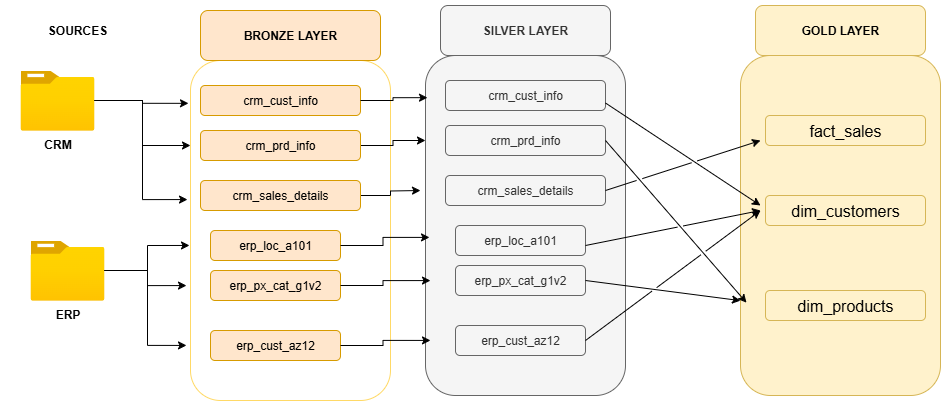

The diagram above was exported from draw.io. Its source (the exported page's mxGraphModel, read from the mxfile embedded in the PNG):
<mxGraphModel dx="1024" dy="506" grid="1" gridSize="10" guides="1" tooltips="1" connect="1" arrows="1" fold="1" page="1" pageScale="1" pageWidth="850" pageHeight="1100" math="0" shadow="0">
  <root>
    <mxCell id="0" />
    <mxCell id="1" parent="0" />
    <mxCell id="rqPA13IqzVxlEbCeP7yG-2" value="" style="rounded=0;whiteSpace=wrap;html=1;fillColor=default;strokeColor=none;" parent="1" vertex="1">
      <mxGeometry y="30" width="160" height="370" as="geometry" />
    </mxCell>
    <mxCell id="rqPA13IqzVxlEbCeP7yG-3" value="&lt;b&gt;SOURCES&lt;/b&gt;" style="rounded=0;whiteSpace=wrap;html=1;strokeColor=none;" parent="1" vertex="1">
      <mxGeometry x="16.96" y="40" width="120" height="40" as="geometry" />
    </mxCell>
    <mxCell id="rqPA13IqzVxlEbCeP7yG-30" style="edgeStyle=orthogonalEdgeStyle;rounded=0;orthogonalLoop=1;jettySize=auto;html=1;entryX=0;entryY=0.25;entryDx=0;entryDy=0;" parent="1" source="rqPA13IqzVxlEbCeP7yG-4" target="rqPA13IqzVxlEbCeP7yG-6" edge="1">
      <mxGeometry relative="1" as="geometry" />
    </mxCell>
    <mxCell id="rqPA13IqzVxlEbCeP7yG-4" value="&lt;b&gt;CRM&lt;/b&gt;" style="image;aspect=fixed;html=1;points=[];align=center;fontSize=12;image=img/lib/azure2/general/Folder_Blank.svg;" parent="1" vertex="1">
      <mxGeometry x="20" y="100" width="73.93" height="60" as="geometry" />
    </mxCell>
    <mxCell id="rqPA13IqzVxlEbCeP7yG-5" value="&lt;b&gt;ERP&lt;/b&gt;" style="image;aspect=fixed;html=1;points=[];align=center;fontSize=12;image=img/lib/azure2/general/Folder_Blank.svg;" parent="1" vertex="1">
      <mxGeometry x="30" y="270" width="73.93" height="60" as="geometry" />
    </mxCell>
    <mxCell id="rqPA13IqzVxlEbCeP7yG-6" value="" style="rounded=1;whiteSpace=wrap;html=1;strokeColor=#FFD966;fillStyle=solid;" parent="1" vertex="1">
      <mxGeometry x="190" y="90" width="200" height="340" as="geometry" />
    </mxCell>
    <mxCell id="rqPA13IqzVxlEbCeP7yG-7" value="&lt;b&gt;BRONZE LAYER&lt;/b&gt;" style="rounded=1;whiteSpace=wrap;html=1;fillColor=#ffe6cc;strokeColor=#d79b00;" parent="1" vertex="1">
      <mxGeometry x="200" y="40" width="180" height="50" as="geometry" />
    </mxCell>
    <mxCell id="rqPA13IqzVxlEbCeP7yG-8" value="crm_cust_info" style="rounded=1;whiteSpace=wrap;html=1;fillColor=#ffe6cc;strokeColor=#d79b00;" parent="1" vertex="1">
      <mxGeometry x="200" y="115" width="160" height="30" as="geometry" />
    </mxCell>
    <mxCell id="HwPDOwz37T3hx_FqFJf9-32" style="edgeStyle=orthogonalEdgeStyle;rounded=0;orthogonalLoop=1;jettySize=auto;html=1;entryX=0;entryY=0.25;entryDx=0;entryDy=0;" parent="1" source="rqPA13IqzVxlEbCeP7yG-9" target="HwPDOwz37T3hx_FqFJf9-23" edge="1">
      <mxGeometry relative="1" as="geometry" />
    </mxCell>
    <mxCell id="rqPA13IqzVxlEbCeP7yG-9" value="crm_prd_info" style="rounded=1;whiteSpace=wrap;html=1;fillColor=#ffe6cc;strokeColor=#d79b00;" parent="1" vertex="1">
      <mxGeometry x="200" y="160" width="160" height="30" as="geometry" />
    </mxCell>
    <mxCell id="HwPDOwz37T3hx_FqFJf9-33" style="edgeStyle=orthogonalEdgeStyle;rounded=0;orthogonalLoop=1;jettySize=auto;html=1;" parent="1" source="rqPA13IqzVxlEbCeP7yG-10" edge="1">
      <mxGeometry relative="1" as="geometry">
        <mxPoint x="420" y="220" as="targetPoint" />
      </mxGeometry>
    </mxCell>
    <mxCell id="rqPA13IqzVxlEbCeP7yG-10" value="crm_sales_details" style="rounded=1;whiteSpace=wrap;html=1;fillColor=#ffe6cc;strokeColor=#d79b00;" parent="1" vertex="1">
      <mxGeometry x="200" y="210" width="160" height="30" as="geometry" />
    </mxCell>
    <mxCell id="rqPA13IqzVxlEbCeP7yG-11" value="erp_loc_a101" style="rounded=1;whiteSpace=wrap;html=1;fillColor=#ffe6cc;strokeColor=#d79b00;" parent="1" vertex="1">
      <mxGeometry x="210" y="260" width="130" height="30" as="geometry" />
    </mxCell>
    <mxCell id="rqPA13IqzVxlEbCeP7yG-12" value="erp_px_cat_g1v2" style="rounded=1;whiteSpace=wrap;html=1;fillColor=#ffe6cc;strokeColor=#d79b00;" parent="1" vertex="1">
      <mxGeometry x="210" y="300" width="130" height="30" as="geometry" />
    </mxCell>
    <mxCell id="rqPA13IqzVxlEbCeP7yG-13" value="erp_cust_az12" style="rounded=1;whiteSpace=wrap;html=1;fillColor=#ffe6cc;strokeColor=#d79b00;" parent="1" vertex="1">
      <mxGeometry x="210" y="360" width="130" height="30" as="geometry" />
    </mxCell>
    <mxCell id="rqPA13IqzVxlEbCeP7yG-29" style="edgeStyle=orthogonalEdgeStyle;rounded=0;orthogonalLoop=1;jettySize=auto;html=1;entryX=-0.01;entryY=0.126;entryDx=0;entryDy=0;entryPerimeter=0;" parent="1" source="rqPA13IqzVxlEbCeP7yG-4" target="rqPA13IqzVxlEbCeP7yG-6" edge="1">
      <mxGeometry relative="1" as="geometry" />
    </mxCell>
    <mxCell id="rqPA13IqzVxlEbCeP7yG-31" style="edgeStyle=orthogonalEdgeStyle;rounded=0;orthogonalLoop=1;jettySize=auto;html=1;entryX=-0.015;entryY=0.409;entryDx=0;entryDy=0;entryPerimeter=0;" parent="1" source="rqPA13IqzVxlEbCeP7yG-4" target="rqPA13IqzVxlEbCeP7yG-6" edge="1">
      <mxGeometry relative="1" as="geometry" />
    </mxCell>
    <mxCell id="rqPA13IqzVxlEbCeP7yG-32" style="edgeStyle=orthogonalEdgeStyle;rounded=0;orthogonalLoop=1;jettySize=auto;html=1;entryX=-0.005;entryY=0.544;entryDx=0;entryDy=0;entryPerimeter=0;" parent="1" source="rqPA13IqzVxlEbCeP7yG-5" target="rqPA13IqzVxlEbCeP7yG-6" edge="1">
      <mxGeometry relative="1" as="geometry" />
    </mxCell>
    <mxCell id="rqPA13IqzVxlEbCeP7yG-33" style="edgeStyle=orthogonalEdgeStyle;rounded=0;orthogonalLoop=1;jettySize=auto;html=1;entryX=-0.02;entryY=0.662;entryDx=0;entryDy=0;entryPerimeter=0;" parent="1" source="rqPA13IqzVxlEbCeP7yG-5" target="rqPA13IqzVxlEbCeP7yG-6" edge="1">
      <mxGeometry relative="1" as="geometry" />
    </mxCell>
    <mxCell id="rqPA13IqzVxlEbCeP7yG-34" style="edgeStyle=orthogonalEdgeStyle;rounded=0;orthogonalLoop=1;jettySize=auto;html=1;entryX=-0.02;entryY=0.838;entryDx=0;entryDy=0;entryPerimeter=0;" parent="1" source="rqPA13IqzVxlEbCeP7yG-5" target="rqPA13IqzVxlEbCeP7yG-6" edge="1">
      <mxGeometry relative="1" as="geometry" />
    </mxCell>
    <mxCell id="HwPDOwz37T3hx_FqFJf9-23" value="" style="rounded=1;whiteSpace=wrap;html=1;strokeColor=#666666;fillStyle=solid;fillColor=#f5f5f5;fontColor=#333333;" parent="1" vertex="1">
      <mxGeometry x="425" y="85" width="200" height="340" as="geometry" />
    </mxCell>
    <mxCell id="HwPDOwz37T3hx_FqFJf9-24" value="&lt;b&gt;SILVER LAYER&lt;/b&gt;" style="rounded=1;whiteSpace=wrap;html=1;fillColor=#f5f5f5;strokeColor=#666666;fontColor=#333333;" parent="1" vertex="1">
      <mxGeometry x="440" y="35" width="170" height="50" as="geometry" />
    </mxCell>
    <mxCell id="HwPDOwz37T3hx_FqFJf9-25" value="crm_cust_info" style="rounded=1;whiteSpace=wrap;html=1;fillColor=#f5f5f5;strokeColor=#666666;fontColor=#333333;" parent="1" vertex="1">
      <mxGeometry x="445" y="110" width="160" height="30" as="geometry" />
    </mxCell>
    <mxCell id="HwPDOwz37T3hx_FqFJf9-26" value="crm_prd_info" style="rounded=1;whiteSpace=wrap;html=1;fillColor=#f5f5f5;strokeColor=#666666;fontColor=#333333;" parent="1" vertex="1">
      <mxGeometry x="445" y="155" width="160" height="30" as="geometry" />
    </mxCell>
    <mxCell id="HwPDOwz37T3hx_FqFJf9-27" value="crm_sales_details" style="rounded=1;whiteSpace=wrap;html=1;fillColor=#f5f5f5;strokeColor=#666666;fontColor=#333333;" parent="1" vertex="1">
      <mxGeometry x="445" y="205" width="160" height="30" as="geometry" />
    </mxCell>
    <mxCell id="HwPDOwz37T3hx_FqFJf9-28" value="erp_loc_a101" style="rounded=1;whiteSpace=wrap;html=1;fillColor=#f5f5f5;strokeColor=#666666;fontColor=#333333;" parent="1" vertex="1">
      <mxGeometry x="455" y="255" width="130" height="30" as="geometry" />
    </mxCell>
    <mxCell id="HwPDOwz37T3hx_FqFJf9-29" value="erp_px_cat_g1v2" style="rounded=1;whiteSpace=wrap;html=1;fillColor=#f5f5f5;strokeColor=#666666;fontColor=#333333;" parent="1" vertex="1">
      <mxGeometry x="455" y="295" width="130" height="30" as="geometry" />
    </mxCell>
    <mxCell id="HwPDOwz37T3hx_FqFJf9-30" value="erp_cust_az12" style="rounded=1;whiteSpace=wrap;html=1;fillColor=#f5f5f5;strokeColor=#666666;fontColor=#333333;" parent="1" vertex="1">
      <mxGeometry x="455" y="355" width="130" height="30" as="geometry" />
    </mxCell>
    <mxCell id="HwPDOwz37T3hx_FqFJf9-31" style="edgeStyle=orthogonalEdgeStyle;rounded=0;orthogonalLoop=1;jettySize=auto;html=1;entryX=0.01;entryY=0.124;entryDx=0;entryDy=0;entryPerimeter=0;" parent="1" source="rqPA13IqzVxlEbCeP7yG-8" target="HwPDOwz37T3hx_FqFJf9-23" edge="1">
      <mxGeometry relative="1" as="geometry" />
    </mxCell>
    <mxCell id="HwPDOwz37T3hx_FqFJf9-34" style="edgeStyle=orthogonalEdgeStyle;rounded=0;orthogonalLoop=1;jettySize=auto;html=1;entryX=0.02;entryY=0.535;entryDx=0;entryDy=0;entryPerimeter=0;" parent="1" source="rqPA13IqzVxlEbCeP7yG-11" target="HwPDOwz37T3hx_FqFJf9-23" edge="1">
      <mxGeometry relative="1" as="geometry" />
    </mxCell>
    <mxCell id="HwPDOwz37T3hx_FqFJf9-35" style="edgeStyle=orthogonalEdgeStyle;rounded=0;orthogonalLoop=1;jettySize=auto;html=1;entryX=0.025;entryY=0.662;entryDx=0;entryDy=0;entryPerimeter=0;" parent="1" source="rqPA13IqzVxlEbCeP7yG-12" target="HwPDOwz37T3hx_FqFJf9-23" edge="1">
      <mxGeometry relative="1" as="geometry" />
    </mxCell>
    <mxCell id="HwPDOwz37T3hx_FqFJf9-36" style="edgeStyle=orthogonalEdgeStyle;rounded=0;orthogonalLoop=1;jettySize=auto;html=1;entryX=0.025;entryY=0.838;entryDx=0;entryDy=0;entryPerimeter=0;" parent="1" source="rqPA13IqzVxlEbCeP7yG-13" target="HwPDOwz37T3hx_FqFJf9-23" edge="1">
      <mxGeometry relative="1" as="geometry" />
    </mxCell>
    <mxCell id="ncDKZ9Pp1Psr9jvpRuca-1" value="" style="rounded=1;whiteSpace=wrap;html=1;strokeColor=#d6b656;fillStyle=solid;fillColor=#fff2cc;" vertex="1" parent="1">
      <mxGeometry x="740" y="85" width="200" height="340" as="geometry" />
    </mxCell>
    <mxCell id="ncDKZ9Pp1Psr9jvpRuca-2" value="&lt;b&gt;GOLD LAYER&lt;/b&gt;" style="rounded=1;whiteSpace=wrap;html=1;fillColor=#fff2cc;strokeColor=#d6b656;" vertex="1" parent="1">
      <mxGeometry x="755" y="35" width="170" height="50" as="geometry" />
    </mxCell>
    <mxCell id="ncDKZ9Pp1Psr9jvpRuca-3" value="&lt;font style=&quot;font-size: 16px;&quot;&gt;fact_sales&lt;/font&gt;" style="rounded=1;whiteSpace=wrap;html=1;fillColor=#fff2cc;strokeColor=#d6b656;" vertex="1" parent="1">
      <mxGeometry x="765" y="145" width="160" height="30" as="geometry" />
    </mxCell>
    <mxCell id="ncDKZ9Pp1Psr9jvpRuca-4" value="&lt;font style=&quot;font-size: 16px;&quot;&gt;dim_customers&lt;/font&gt;" style="rounded=1;whiteSpace=wrap;html=1;fillColor=#fff2cc;strokeColor=#d6b656;" vertex="1" parent="1">
      <mxGeometry x="765" y="225" width="160" height="30" as="geometry" />
    </mxCell>
    <mxCell id="ncDKZ9Pp1Psr9jvpRuca-5" value="&lt;font style=&quot;font-size: 16px;&quot;&gt;dim_products&lt;/font&gt;" style="rounded=1;whiteSpace=wrap;html=1;fillColor=#fff2cc;strokeColor=#d6b656;" vertex="1" parent="1">
      <mxGeometry x="765" y="320" width="160" height="30" as="geometry" />
    </mxCell>
    <mxCell id="ncDKZ9Pp1Psr9jvpRuca-9" value="" style="endArrow=classic;html=1;rounded=0;exitX=1;exitY=0.5;exitDx=0;exitDy=0;entryX=0;entryY=0.721;entryDx=0;entryDy=0;entryPerimeter=0;jumpStyle=gap;" edge="1" parent="1" source="HwPDOwz37T3hx_FqFJf9-29" target="ncDKZ9Pp1Psr9jvpRuca-1">
      <mxGeometry width="50" height="50" relative="1" as="geometry">
        <mxPoint x="630" y="310" as="sourcePoint" />
        <mxPoint x="730" y="335" as="targetPoint" />
      </mxGeometry>
    </mxCell>
    <mxCell id="ncDKZ9Pp1Psr9jvpRuca-10" value="" style="endArrow=classic;html=1;rounded=0;exitX=1;exitY=0.5;exitDx=0;exitDy=0;entryX=0.03;entryY=0.727;entryDx=0;entryDy=0;entryPerimeter=0;jumpStyle=gap;" edge="1" parent="1" source="HwPDOwz37T3hx_FqFJf9-26" target="ncDKZ9Pp1Psr9jvpRuca-1">
      <mxGeometry width="50" height="50" relative="1" as="geometry">
        <mxPoint x="640" y="297.5" as="sourcePoint" />
        <mxPoint x="740" y="322.5" as="targetPoint" />
      </mxGeometry>
    </mxCell>
    <mxCell id="ncDKZ9Pp1Psr9jvpRuca-13" value="" style="endArrow=classic;html=1;rounded=0;exitX=1;exitY=0.75;exitDx=0;exitDy=0;entryX=0;entryY=0.721;entryDx=0;entryDy=0;entryPerimeter=0;jumpStyle=gap;" edge="1" parent="1" source="HwPDOwz37T3hx_FqFJf9-25">
      <mxGeometry width="50" height="50" relative="1" as="geometry">
        <mxPoint x="605" y="215" as="sourcePoint" />
        <mxPoint x="760" y="235" as="targetPoint" />
        <Array as="points" />
      </mxGeometry>
    </mxCell>
    <mxCell id="ncDKZ9Pp1Psr9jvpRuca-14" value="" style="endArrow=classic;html=1;rounded=0;exitX=1;exitY=0.5;exitDx=0;exitDy=0;entryX=0.1;entryY=0.456;entryDx=0;entryDy=0;entryPerimeter=0;jumpStyle=gap;" edge="1" parent="1" source="HwPDOwz37T3hx_FqFJf9-30" target="ncDKZ9Pp1Psr9jvpRuca-1">
      <mxGeometry width="50" height="50" relative="1" as="geometry">
        <mxPoint x="605" y="330" as="sourcePoint" />
        <mxPoint x="760" y="350" as="targetPoint" />
      </mxGeometry>
    </mxCell>
    <mxCell id="ncDKZ9Pp1Psr9jvpRuca-15" value="" style="endArrow=classic;html=1;rounded=0;exitX=1;exitY=0.5;exitDx=0;exitDy=0;jumpStyle=gap;" edge="1" parent="1">
      <mxGeometry width="50" height="50" relative="1" as="geometry">
        <mxPoint x="585" y="275" as="sourcePoint" />
        <mxPoint x="760" y="240" as="targetPoint" />
      </mxGeometry>
    </mxCell>
    <mxCell id="ncDKZ9Pp1Psr9jvpRuca-16" value="" style="endArrow=classic;html=1;rounded=0;exitX=1;exitY=0.5;exitDx=0;exitDy=0;jumpStyle=gap;" edge="1" parent="1" source="HwPDOwz37T3hx_FqFJf9-27">
      <mxGeometry width="50" height="50" relative="1" as="geometry">
        <mxPoint x="595" y="179" as="sourcePoint" />
        <mxPoint x="760" y="170" as="targetPoint" />
      </mxGeometry>
    </mxCell>
  </root>
</mxGraphModel>